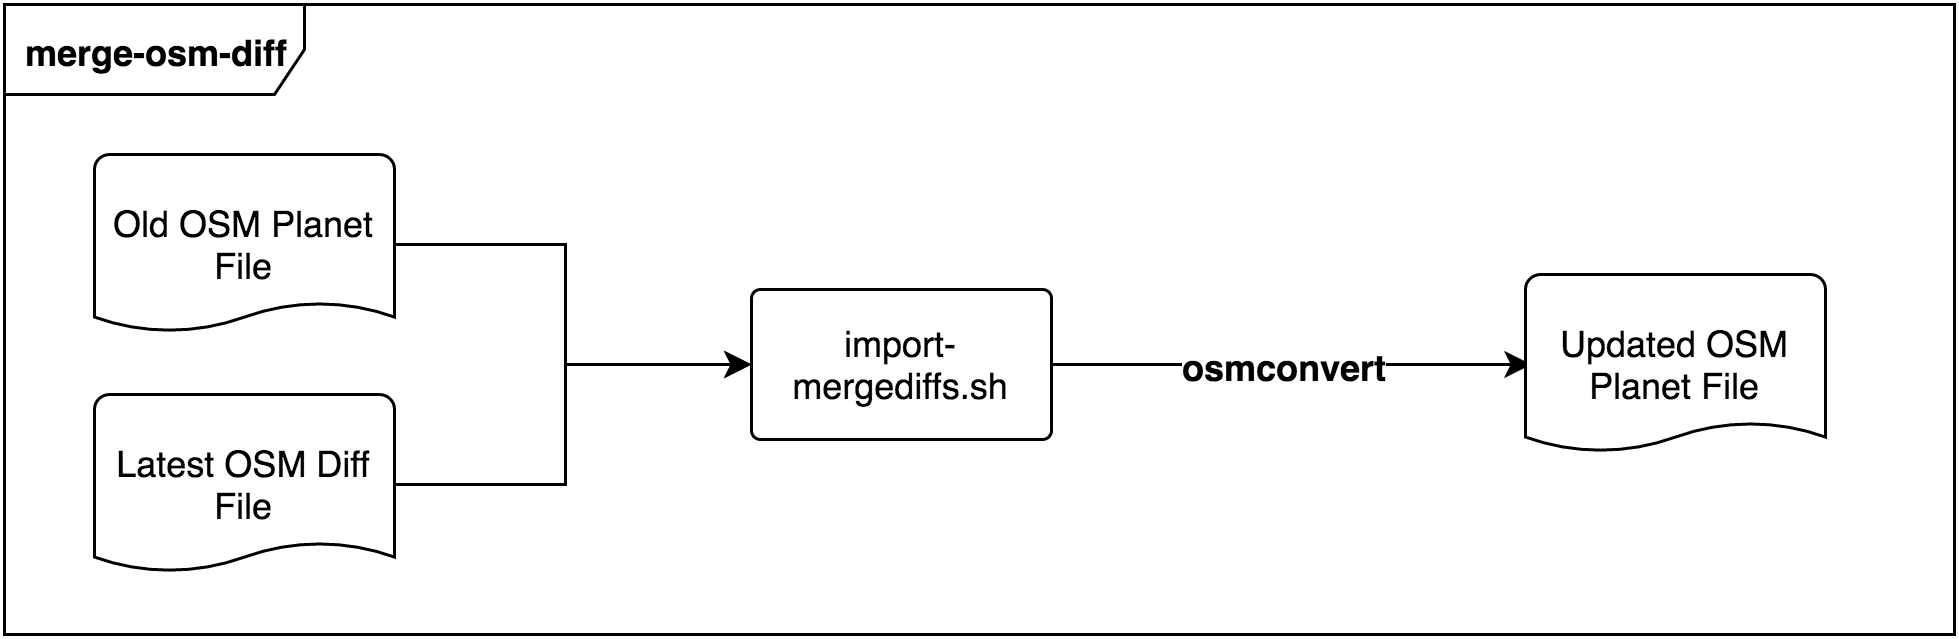

The diagram above was exported from draw.io. Its source (the exported page's mxGraphModel, read from the mxfile embedded in the PNG):
<mxGraphModel dx="1522" dy="882" grid="1" gridSize="10" guides="1" tooltips="1" connect="1" arrows="1" fold="1" page="1" pageScale="1" pageWidth="826" pageHeight="1169" background="#ffffff" math="0" shadow="0">
  <root>
    <mxCell id="0" />
    <mxCell id="1" parent="0" />
    <mxCell id="2" value="&lt;b&gt;merge-osm-diff&lt;/b&gt;" style="shape=umlFrame;whiteSpace=wrap;html=1;fillColor=none;gradientColor=#CCCCCC;fontColor=#000000;width=100;height=30;" vertex="1" parent="1">
      <mxGeometry x="70" y="1303" width="650" height="210" as="geometry" />
    </mxCell>
    <mxCell id="3" value="import-mergediffs.sh" style="strokeWidth=1;html=1;shape=mxgraph.flowchart.process;whiteSpace=wrap;fillColor=#ffffff;fontStyle=0" vertex="1" parent="1">
      <mxGeometry x="319" y="1398" width="100" height="50" as="geometry" />
    </mxCell>
    <mxCell id="4" style="edgeStyle=orthogonalEdgeStyle;rounded=0;html=1;exitX=1;exitY=0.5;exitPerimeter=0;entryX=0;entryY=0.5;entryPerimeter=0;shadow=0;startSize=6;jettySize=auto;orthogonalLoop=1;strokeColor=#000000;fontColor=#000000;" edge="1" source="3" parent="1">
      <mxGeometry x="460" y="1423" as="geometry">
        <mxPoint x="579" y="1423" as="targetPoint" />
      </mxGeometry>
    </mxCell>
    <mxCell id="5" value="osmconvert" style="text;html=1;resizable=0;points=[];align=center;verticalAlign=middle;labelBackgroundColor=#ffffff;fontColor=#000000;fontStyle=1" vertex="1" connectable="0" parent="4">
      <mxGeometry x="-0.1765" y="-3" relative="1" as="geometry">
        <mxPoint x="11" y="-3" as="offset" />
      </mxGeometry>
    </mxCell>
    <mxCell id="6" value="osmconvert" style="text;html=1;resizable=0;points=[];align=center;verticalAlign=middle;labelBackgroundColor=#ffffff;fontColor=#000000;fontStyle=1" vertex="1" connectable="0" parent="1">
      <mxGeometry x="496" y="1423" as="geometry">
        <mxPoint x="11" y="-3" as="offset" />
      </mxGeometry>
    </mxCell>
    <mxCell id="7" value="Updated OSM Planet File" style="strokeWidth=1;html=1;shape=mxgraph.flowchart.document;whiteSpace=wrap;fillColor=#ffffff;" vertex="1" parent="1">
      <mxGeometry x="577" y="1393" width="100" height="60" as="geometry" />
    </mxCell>
    <mxCell id="8" value="Old OSM Planet File" style="strokeWidth=1;html=1;shape=mxgraph.flowchart.document;whiteSpace=wrap;fillColor=#ffffff;" vertex="1" parent="1">
      <mxGeometry x="100" y="1353" width="100" height="60" as="geometry" />
    </mxCell>
    <mxCell id="9" value="Latest OSM Diff File" style="strokeWidth=1;html=1;shape=mxgraph.flowchart.document;whiteSpace=wrap;fillColor=#ffffff;" vertex="1" parent="1">
      <mxGeometry x="100" y="1433" width="100" height="60" as="geometry" />
    </mxCell>
    <mxCell id="10" style="edgeStyle=orthogonalEdgeStyle;rounded=0;html=1;exitX=1;exitY=0.5;exitPerimeter=0;entryX=0;entryY=0.5;entryPerimeter=0;shadow=0;startSize=6;jettySize=auto;orthogonalLoop=1;strokeColor=#000000;fontColor=#000000;" edge="1" source="8" target="3" parent="1">
      <mxGeometry x="195" y="1568" as="geometry">
        <mxPoint x="344" y="1648" as="targetPoint" />
        <Array as="points">
          <mxPoint x="257" y="1383" />
          <mxPoint x="257" y="1423" />
        </Array>
      </mxGeometry>
    </mxCell>
    <mxCell id="11" style="edgeStyle=orthogonalEdgeStyle;rounded=0;html=1;exitX=1;exitY=0.5;exitPerimeter=0;entryX=0;entryY=0.5;entryPerimeter=0;shadow=0;startSize=6;jettySize=auto;orthogonalLoop=1;strokeColor=#000000;fontColor=#000000;" edge="1" source="9" target="3" parent="1">
      <mxGeometry x="195" y="1648" as="geometry">
        <mxPoint x="344" y="1648" as="targetPoint" />
        <Array as="points">
          <mxPoint x="257" y="1463" />
          <mxPoint x="257" y="1423" />
        </Array>
      </mxGeometry>
    </mxCell>
  </root>
</mxGraphModel>